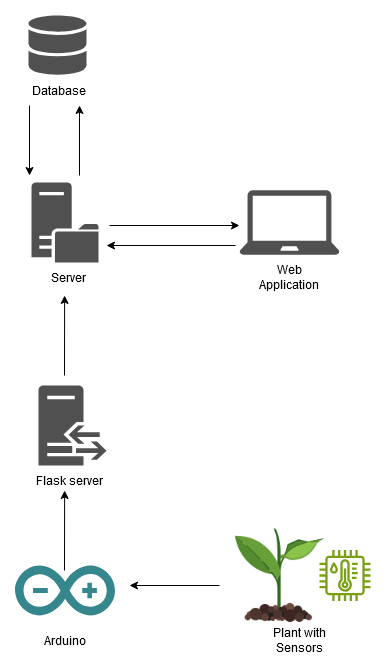

The diagram above was exported from draw.io. Its source (the exported page's mxGraphModel, read from the mxfile embedded in the PNG):
<mxGraphModel dx="1114" dy="548" grid="1" gridSize="10" guides="1" tooltips="1" connect="1" arrows="1" fold="1" page="1" pageScale="1" pageWidth="827" pageHeight="1169" math="0" shadow="0">
  <root>
    <mxCell id="0" />
    <mxCell id="1" parent="0" />
    <mxCell id="HEwR2gwf9N1htOkJumzX-5" value="" style="sketch=0;pointerEvents=1;shadow=0;dashed=0;html=1;strokeColor=none;fillColor=#505050;labelPosition=center;verticalLabelPosition=bottom;verticalAlign=top;outlineConnect=0;align=center;shape=mxgraph.office.servers.file_server;" parent="1" vertex="1">
      <mxGeometry x="152" y="197" width="67" height="80" as="geometry" />
    </mxCell>
    <mxCell id="HEwR2gwf9N1htOkJumzX-9" value="" style="shape=image;html=1;verticalAlign=top;verticalLabelPosition=bottom;labelBackgroundColor=#ffffff;imageAspect=0;aspect=fixed;image=https://cdn1.iconfinder.com/data/icons/icons-for-a-site-1/64/advantage_eco_friendly-128.png" parent="1" vertex="1">
      <mxGeometry x="350" y="540" width="100" height="100" as="geometry" />
    </mxCell>
    <mxCell id="HEwR2gwf9N1htOkJumzX-10" value="" style="sketch=0;outlineConnect=0;fontColor=#232F3E;gradientColor=none;fillColor=#7AA116;strokeColor=none;dashed=0;verticalLabelPosition=bottom;verticalAlign=top;align=center;html=1;fontSize=12;fontStyle=0;aspect=fixed;pointerEvents=1;shape=mxgraph.aws4.iot_thing_temperature_humidity_sensor;" parent="1" vertex="1">
      <mxGeometry x="440" y="564.5" width="51" height="51" as="geometry" />
    </mxCell>
    <mxCell id="HEwR2gwf9N1htOkJumzX-12" value="" style="sketch=0;pointerEvents=1;shadow=0;dashed=0;html=1;strokeColor=none;fillColor=#505050;labelPosition=center;verticalLabelPosition=bottom;verticalAlign=top;outlineConnect=0;align=center;shape=mxgraph.office.devices.laptop;" parent="1" vertex="1">
      <mxGeometry x="360" y="204.75" width="100" height="64.5" as="geometry" />
    </mxCell>
    <mxCell id="HEwR2gwf9N1htOkJumzX-14" value="" style="sketch=0;shadow=0;dashed=0;html=1;strokeColor=none;fillColor=#505050;labelPosition=center;verticalLabelPosition=bottom;verticalAlign=top;outlineConnect=0;align=center;shape=mxgraph.office.databases.database_mini_2;" parent="1" vertex="1">
      <mxGeometry x="149" y="30" width="58" height="60" as="geometry" />
    </mxCell>
    <mxCell id="HEwR2gwf9N1htOkJumzX-18" value="Database" style="text;strokeColor=none;align=center;fillColor=none;html=1;verticalAlign=middle;whiteSpace=wrap;rounded=0;" parent="1" vertex="1">
      <mxGeometry x="150" y="90" width="60" height="30" as="geometry" />
    </mxCell>
    <mxCell id="HEwR2gwf9N1htOkJumzX-19" value="Server" style="text;strokeColor=none;align=center;fillColor=none;html=1;verticalAlign=middle;whiteSpace=wrap;rounded=0;" parent="1" vertex="1">
      <mxGeometry x="159" y="277" width="60" height="30" as="geometry" />
    </mxCell>
    <mxCell id="HEwR2gwf9N1htOkJumzX-20" value="Web Application" style="text;strokeColor=none;align=center;fillColor=none;html=1;verticalAlign=middle;whiteSpace=wrap;rounded=0;" parent="1" vertex="1">
      <mxGeometry x="380" y="277" width="60" height="30" as="geometry" />
    </mxCell>
    <mxCell id="HEwR2gwf9N1htOkJumzX-21" value="Arduino" style="text;strokeColor=none;align=center;fillColor=none;html=1;verticalAlign=middle;whiteSpace=wrap;rounded=0;" parent="1" vertex="1">
      <mxGeometry x="155.5" y="640" width="60" height="30" as="geometry" />
    </mxCell>
    <mxCell id="HEwR2gwf9N1htOkJumzX-22" value="Plant with Sensors" style="text;strokeColor=none;align=center;fillColor=none;html=1;verticalAlign=middle;whiteSpace=wrap;rounded=0;" parent="1" vertex="1">
      <mxGeometry x="370" y="640" width="100" height="30" as="geometry" />
    </mxCell>
    <mxCell id="HEwR2gwf9N1htOkJumzX-23" value="" style="endArrow=classic;html=1;rounded=0;exitX=0;exitY=1;exitDx=0;exitDy=0;" parent="1" source="HEwR2gwf9N1htOkJumzX-18" edge="1">
      <mxGeometry width="50" height="50" relative="1" as="geometry">
        <mxPoint x="150" y="130" as="sourcePoint" />
        <mxPoint x="150" y="190" as="targetPoint" />
      </mxGeometry>
    </mxCell>
    <mxCell id="HEwR2gwf9N1htOkJumzX-24" value="" style="endArrow=classic;html=1;rounded=0;" parent="1" edge="1">
      <mxGeometry width="50" height="50" relative="1" as="geometry">
        <mxPoint x="200" y="190" as="sourcePoint" />
        <mxPoint x="200" y="120" as="targetPoint" />
      </mxGeometry>
    </mxCell>
    <mxCell id="HEwR2gwf9N1htOkJumzX-25" value="" style="endArrow=classic;html=1;rounded=0;" parent="1" edge="1">
      <mxGeometry width="50" height="50" relative="1" as="geometry">
        <mxPoint x="185" y="390" as="sourcePoint" />
        <mxPoint x="185.14" y="310" as="targetPoint" />
      </mxGeometry>
    </mxCell>
    <mxCell id="HEwR2gwf9N1htOkJumzX-26" value="" style="endArrow=classic;html=1;rounded=0;" parent="1" edge="1">
      <mxGeometry width="50" height="50" relative="1" as="geometry">
        <mxPoint x="340" y="600" as="sourcePoint" />
        <mxPoint x="250" y="600" as="targetPoint" />
      </mxGeometry>
    </mxCell>
    <mxCell id="HEwR2gwf9N1htOkJumzX-27" value="" style="endArrow=classic;html=1;rounded=0;exitX=0;exitY=0.7;exitDx=0;exitDy=0;exitPerimeter=0;entryX=1.003;entryY=0.667;entryDx=0;entryDy=0;entryPerimeter=0;" parent="1" edge="1">
      <mxGeometry width="50" height="50" relative="1" as="geometry">
        <mxPoint x="356" y="260" as="sourcePoint" />
        <mxPoint x="227" y="260" as="targetPoint" />
      </mxGeometry>
    </mxCell>
    <mxCell id="HEwR2gwf9N1htOkJumzX-28" value="" style="endArrow=classic;html=1;rounded=0;entryX=0;entryY=0.547;entryDx=0;entryDy=0;entryPerimeter=0;" parent="1" target="HEwR2gwf9N1htOkJumzX-12" edge="1">
      <mxGeometry width="50" height="50" relative="1" as="geometry">
        <mxPoint x="230" y="240" as="sourcePoint" />
        <mxPoint x="401" y="90" as="targetPoint" />
      </mxGeometry>
    </mxCell>
    <mxCell id="O3HKIcYiCGEZM57TtTBL-1" value="" style="dashed=0;outlineConnect=0;html=1;align=center;labelPosition=center;verticalLabelPosition=bottom;verticalAlign=top;shape=mxgraph.weblogos.arduino;fillColor=#36868D;strokeColor=none" parent="1" vertex="1">
      <mxGeometry x="135.5" y="580" width="100" height="50" as="geometry" />
    </mxCell>
    <mxCell id="80PQ2qv3GlY4sF1MYpMK-1" value="" style="sketch=0;pointerEvents=1;shadow=0;dashed=0;html=1;strokeColor=none;fillColor=#505050;labelPosition=center;verticalLabelPosition=bottom;verticalAlign=top;outlineConnect=0;align=center;shape=mxgraph.office.servers.reverse_proxy;" vertex="1" parent="1">
      <mxGeometry x="159" y="400" width="68" height="80" as="geometry" />
    </mxCell>
    <mxCell id="80PQ2qv3GlY4sF1MYpMK-2" value="" style="endArrow=classic;html=1;rounded=0;" edge="1" parent="1">
      <mxGeometry width="50" height="50" relative="1" as="geometry">
        <mxPoint x="185" y="585" as="sourcePoint" />
        <mxPoint x="185.14" y="505" as="targetPoint" />
      </mxGeometry>
    </mxCell>
    <mxCell id="80PQ2qv3GlY4sF1MYpMK-3" value="Flask server" style="text;strokeColor=none;align=center;fillColor=none;html=1;verticalAlign=middle;whiteSpace=wrap;rounded=0;" vertex="1" parent="1">
      <mxGeometry x="152.5" y="480" width="74.5" height="30" as="geometry" />
    </mxCell>
  </root>
</mxGraphModel>